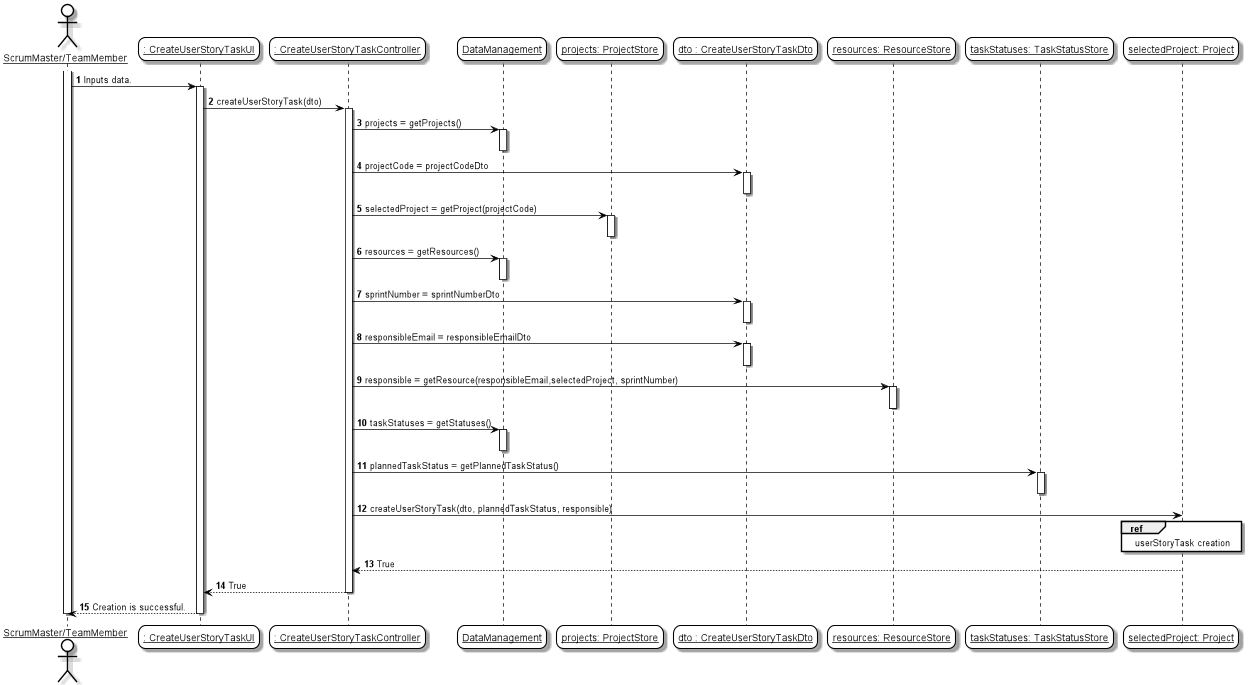

The diagram above was rendered by PlantUML. Its source (embedded in the PNG):
@startuml
'https://plantuml.com/sequence-diagramskinparam sequenceArrowThickness 2
skinparam roundcorner 20
skinparam maxmessagesize 0
skinparam sequenceParticipant underline
skinparam sequence {
ArrowColor black
ActorBorderColor #black
LifeLineBorderColor black
LifeLineBackgroundColor white
ParticipantBorderColor black
ParticipantBackgroundColor #transparent
ParticipantFontName Aapex
ParticipantFontSize 14
ParticipantFontColor black
ActorBackgroundColor #transparent
ActorFontColor black
ActorFontSize 14
ActorFontName Aapex
}
autonumber

actor "ScrumMaster/TeamMember" as SM

participant ": CreateUserStoryTaskUI" as UI
participant ": CreateUserStoryTaskController" as controller
participant DataManagement as dm
participant "projects: ProjectStore" as projects
participant "dto : CreateUserStoryTaskDto" as dto
participant "resources: ResourceStore" as resources
participant "taskStatuses: TaskStatusStore" as taskStatuses
participant "selectedProject: Project" as project

activate SM
    SM -> UI : Inputs data.
    activate UI
        UI -> controller : createUserStoryTask(dto)
        activate controller
            controller -> dm : projects = getProjects()
            activate dm
            deactivate dm
            controller -> dto : projectCode = projectCodeDto
            activate dto
            deactivate dto
            controller -> projects : selectedProject = getProject(projectCode)
            activate projects
            deactivate projects
            controller -> dm : resources = getResources()
            activate dm
            deactivate dm
            controller -> dto : sprintNumber = sprintNumberDto
            activate dto
            deactivate dto
            controller -> dto : responsibleEmail = responsibleEmailDto
            activate dto
            deactivate dto
            controller -> resources : responsible = getResource(responsibleEmail,selectedProject, sprintNumber)
            activate resources
            deactivate resources
            controller -> dm : taskStatuses = getStatuses()
            activate dm
            deactivate dm
            controller -> taskStatuses : plannedTaskStatus = getPlannedTaskStatus()
            activate taskStatuses
            deactivate taskStatuses
            controller -> project : createUserStoryTask(dto, plannedTaskStatus, responsible)
            ref over project : userStoryTask creation
            project --> controller : True
            deactivate project
            controller --> UI : True
        deactivate controller
        UI --> SM : Creation is successful.
    deactivate UI
deactivate SM
@enduml